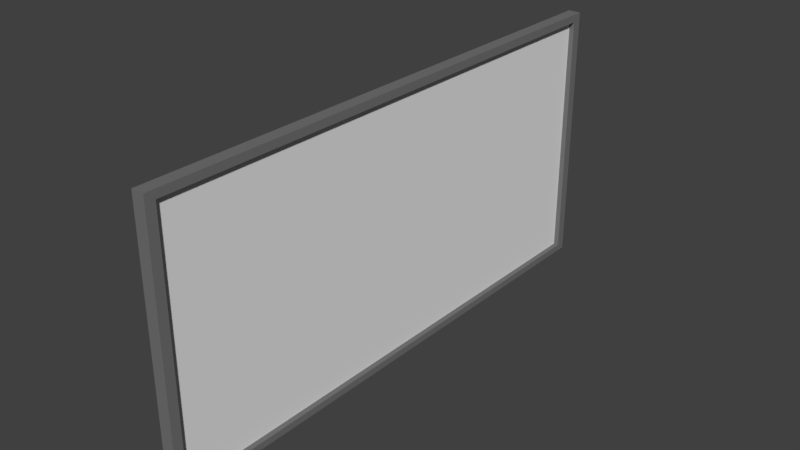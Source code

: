 # Source: TV.blend  (saved by Blender 2.79.0; exported with 4.5.12 LTS)
import bpy
from mathutils import Matrix  # noqa: F401  (used for matrix-valued properties, if any)

bpy.ops.wm.read_factory_settings(use_empty=True)
scene = bpy.context.scene
scene.name = 'Scene'

# ---- collections
col_collection_1 = bpy.data.collections.new('Collection 1'); scene.collection.children.link(col_collection_1)

# ---- materials (node trees are filled in below, after node groups)
mat_tv = bpy.data.materials.new('TV')
mat_tv.alpha_threshold = 0.0
mat_tv.use_transparent_shadow = False
mat_tv.diffuse_color = (0.1734, 0.1734, 0.1734, 1.0)
mat_tv.roughness = 0.5
mat_display = bpy.data.materials.new('display')
mat_display.alpha_threshold = 0.0
mat_display.use_transparent_shadow = False
mat_display.roughness = 0.5

# ---- material node trees

# ---- world
world_world = bpy.data.worlds.new('World'); scene.world = world_world
world_world.color = (0.05088, 0.05088, 0.05088)
world_world.use_sun_shadow = False
world_world.sun_shadow_jitter_overblur = 0.0
world_world.cycles.sampling_method = 'MANUAL'

# ---- meshes
me_cube_000 = bpy.data.meshes.new('Cube.000')
me_cube_000.from_pydata([(-0.00886, -0.6342, 0.3008), (0.00886, -0.6342, 0.3008), (0.00886, -0.6342, -0.3038), (-0.00886, -0.6342, -0.3038), (0.00886, 0.0, 0.3008), (-0.00886, 0.0, 0.3008), (-0.00886, 0.6342, 0.3008), (0.00886, 0.6342, 0.3008), (0.00886, 0.0, -0.3038), (-0.00886, 0.0, -0.3038), (0.00886, 0.6342, -0.3038), (-0.00886, 0.6342, -0.3038)], [], [(2, 8, 4, 1), (9, 3, 0, 5), (10, 7, 4, 8), (9, 5, 6, 11), (2, 1, 0, 3), (5, 0, 1, 4), (6, 5, 4, 7), (11, 6, 7, 10), (9, 11, 10, 8), (3, 9, 8, 2)])
me_cube_000.polygons.foreach_set('material_index', [1, 0, 1, 0, 1, 1, 1, 1, 1, 1])
_uv = me_cube_000.uv_layers.new(name='UVMap')
_uv.uv.foreach_set('vector', [0.03492, 0.3225, 0.4982, 0.3225, 0.4982, 0.7641, 0.03492, 0.7641, 0.4982, 0.3225, 0.03492, 0.3225, 0.03492, 0.7641, 0.4982, 0.7641, 0.9614, 0.3225, 0.9614, 0.7641, 0.4982, 0.7641, 0.4982, 0.3225, 0.4982, 0.3225, 0.4982, 0.7641, 0.9614, 0.7641, 0.9614, 0.3225, 0.03492, 0.3225, 0.03492, 0.7641, 0.03492, 0.7641, 0.03492, 0.3225, 0.0, 0.0, 0.0, 0.0, 0.0, 0.0, 0.0, 0.0, 0.0, 0.0, 0.0, 0.0, 0.0, 0.0, 0.0, 0.0, 0.0, 0.0, 0.0, 0.0, 0.0, 0.0, 0.0, 0.0, 0.0, 0.0, 0.0, 0.0, 0.0, 0.0, 0.0, 0.0, 0.0, 0.0, 0.0, 0.0, 0.0, 0.0, 0.0, 0.0])
me_cube_000.materials.append(mat_tv)
me_cube_000.materials.append(mat_display)
me_cube_000.use_remesh_preserve_volume = False
me_cube_000.use_remesh_preserve_attributes = False
me_cube_000.use_mirror_vertex_groups = False
me_cube_000.update()
me_cube_001 = bpy.data.meshes.new('Cube.001')
me_cube_001.from_pydata([(0.00886, -0.6571, -0.3198), (0.00886, -0.6571, 0.3198), (-0.00886, -0.6571, -0.3198), (-0.00886, -0.6571, 0.3198), (0.00886, -0.6571, 0.3008), (-0.00886, -0.6571, 0.3008), (0.00886, -0.6342, -0.3198), (0.00886, -0.6342, 0.3198), (-0.00886, -0.6342, -0.3198), (-0.00886, -0.6342, 0.3198), (-0.00886, -0.6342, 0.3008), (0.00886, -0.6342, 0.3008), (-0.00886, -0.6571, -0.3038), (0.00886, -0.6571, -0.3038), (0.00886, -0.6342, -0.3038), (-0.00886, -0.6342, -0.3038), (0.02134, -0.6342, -0.3198), (0.02134, -0.6571, -0.3198), (0.02134, -0.6571, 0.3008), (0.02134, -0.6571, 0.3198), (0.02134, -0.6342, 0.3198), (0.02134, -0.6571, -0.3038), (0.02134, -0.6342, 0.3008), (0.02134, -0.6342, -0.3038), (0.00886, 0.6571, -0.3198), (0.00886, 0.6571, 0.3198), (0.00886, 0.0, -0.3198), (0.00886, 0.0, 0.3198), (-0.00886, 0.6571, -0.3198), (-0.00886, 0.6571, 0.3198), (-0.00886, 0.0, -0.3198), (-0.00886, 0.0, 0.3198), (0.00886, 0.6571, 0.3008), (0.00886, 0.0, 0.3008), (-0.00886, 0.0, 0.3008), (-0.00886, 0.6571, 0.3008), (0.00886, 0.6342, -0.3198), (0.00886, 0.6342, 0.3198), (-0.00886, 0.6342, -0.3198), (-0.00886, 0.6342, 0.3198), (-0.00886, 0.6342, 0.3008), (0.00886, 0.6342, 0.3008), (0.00886, 0.0, -0.3038), (-0.00886, 0.0, -0.3038), (-0.00886, 0.6571, -0.3038), (0.00886, 0.6571, -0.3038), (0.00886, 0.6342, -0.3038), (-0.00886, 0.6342, -0.3038), (0.02134, 0.6342, -0.3198), (0.02134, 0.6571, -0.3198), (0.02134, 0.6571, 0.3008), (0.02134, 0.6571, 0.3198), (0.02134, 0.6342, 0.3198), (0.02134, 0.0, 0.3198), (0.02134, 0.0, -0.3038), (0.02134, 0.0, -0.3198), (0.02134, 0.6571, -0.3038), (0.02134, 0.0, 0.3008), (0.02134, 0.6342, 0.3008), (0.02134, 0.6342, -0.3038)], [], [(0, 17, 21, 13), (12, 13, 4, 5), (10, 5, 3, 9), (5, 4, 1, 3), (6, 0, 2, 8), (9, 3, 1, 7), (15, 12, 5, 10), (1, 19, 20, 7), (31, 9, 7, 27), (26, 6, 8, 30), (34, 10, 9, 31), (26, 55, 16, 6), (30, 8, 15, 43), (7, 20, 53, 27), (13, 21, 18, 4), (8, 2, 12, 15), (2, 0, 13, 12), (22, 57, 53, 20), (21, 23, 22, 18), (18, 22, 20, 19), (17, 16, 23, 21), (16, 55, 54, 23), (6, 16, 17, 0), (11, 22, 23, 14), (33, 57, 22, 11), (4, 18, 19, 1), (14, 23, 54, 42), (24, 45, 56, 49), (44, 35, 32, 45), (40, 39, 29, 35), (35, 29, 25, 32), (36, 38, 28, 24), (39, 37, 25, 29), (47, 40, 35, 44), (25, 37, 52, 51), (31, 27, 37, 39), (26, 30, 38, 36), (34, 31, 39, 40), (26, 36, 48, 55), (30, 43, 47, 38), (37, 27, 53, 52), (45, 32, 50, 56), (38, 47, 44, 28), (28, 44, 45, 24), (58, 52, 53, 57), (56, 50, 58, 59), (50, 51, 52, 58), (49, 56, 59, 48), (48, 59, 54, 55), (36, 24, 49, 48), (41, 46, 59, 58), (33, 41, 58, 57), (32, 25, 51, 50), (46, 42, 54, 59)])
_uv = me_cube_001.uv_layers.new(name='UVMap')
_uv.uv.foreach_set('vector', [0.01823, 0.3108, 0.01823, 0.3108, 0.01823, 0.3225, 0.01823, 0.3225, 0.01823, 0.3225, 0.01823, 0.3225, 0.01823, 0.7641, 0.01823, 0.7641, 0.03492, 0.7641, 0.01823, 0.7641, 0.01823, 0.778, 0.03492, 0.778, 0.01823, 0.7641, 0.01823, 0.7641, 0.01823, 0.778, 0.01823, 0.778, 0.03492, 0.3108, 0.01823, 0.3108, 0.01823, 0.3108, 0.03492, 0.3108, 0.03492, 0.778, 0.01823, 0.778, 0.01823, 0.778, 0.03492, 0.778, 0.03492, 0.3225, 0.01823, 0.3225, 0.01823, 0.7641, 0.03492, 0.7641, 0.01823, 0.778, 0.01823, 0.778, 0.03492, 0.778, 0.03492, 0.778, 0.4982, 0.778, 0.03492, 0.778, 0.03492, 0.778, 0.4982, 0.778, 0.4982, 0.3108, 0.03492, 0.3108, 0.03492, 0.3108, 0.4982, 0.3108, 0.4982, 0.7641, 0.03492, 0.7641, 0.03492, 0.778, 0.4982, 0.778, 0.4982, 0.3108, 0.4982, 0.3108, 0.03492, 0.3108, 0.03492, 0.3108, 0.4982, 0.3108, 0.03492, 0.3108, 0.03492, 0.3225, 0.4982, 0.3225, 0.03492, 0.778, 0.03492, 0.778, 0.4982, 0.778, 0.4982, 0.778, 0.01823, 0.3225, 0.01823, 0.3225, 0.01823, 0.7641, 0.01823, 0.7641, 0.03492, 0.3108, 0.01823, 0.3108, 0.01823, 0.3225, 0.03492, 0.3225, 0.01823, 0.3108, 0.01823, 0.3108, 0.01823, 0.3225, 0.01823, 0.3225, 0.03492, 0.7641, 0.4982, 0.7641, 0.4982, 0.778, 0.03492, 0.778, 0.01823, 0.3225, 0.03492, 0.3225, 0.03492, 0.7641, 0.01823, 0.7641, 0.01823, 0.7641, 0.03492, 0.7641, 0.03492, 0.778, 0.01823, 0.778, 0.01823, 0.3108, 0.03492, 0.3108, 0.03492, 0.3225, 0.01823, 0.3225, 0.03492, 0.3108, 0.4982, 0.3108, 0.4982, 0.3225, 0.03492, 0.3225, 0.03492, 0.3108, 0.03492, 0.3108, 0.01823, 0.3108, 0.01823, 0.3108, 0.03492, 0.7641, 0.03492, 0.7641, 0.03492, 0.3225, 0.03492, 0.3225, 0.4982, 0.7641, 0.4982, 0.7641, 0.03492, 0.7641, 0.03492, 0.7641, 0.01823, 0.7641, 0.01823, 0.7641, 0.01823, 0.778, 0.01823, 0.778, 0.03492, 0.3225, 0.03492, 0.3225, 0.4982, 0.3225, 0.4982, 0.3225, 0.9781, 0.3108, 0.9781, 0.3225, 0.9781, 0.3225, 0.9781, 0.3108, 0.9781, 0.3225, 0.9781, 0.7641, 0.9781, 0.7641, 0.9781, 0.3225, 0.9614, 0.7641, 0.9614, 0.778, 0.9781, 0.778, 0.9781, 0.7641, 0.9781, 0.7641, 0.9781, 0.778, 0.9781, 0.778, 0.9781, 0.7641, 0.9614, 0.3108, 0.9614, 0.3108, 0.9781, 0.3108, 0.9781, 0.3108, 0.9614, 0.778, 0.9614, 0.778, 0.9781, 0.778, 0.9781, 0.778, 0.9614, 0.3225, 0.9614, 0.7641, 0.9781, 0.7641, 0.9781, 0.3225, 0.9781, 0.778, 0.9614, 0.778, 0.9614, 0.778, 0.9781, 0.778, 0.4982, 0.778, 0.4982, 0.778, 0.9614, 0.778, 0.9614, 0.778, 0.4982, 0.3108, 0.4982, 0.3108, 0.9614, 0.3108, 0.9614, 0.3108, 0.4982, 0.7641, 0.4982, 0.778, 0.9614, 0.778, 0.9614, 0.7641, 0.4982, 0.3108, 0.9614, 0.3108, 0.9614, 0.3108, 0.4982, 0.3108, 0.4982, 0.3108, 0.4982, 0.3225, 0.9614, 0.3225, 0.9614, 0.3108, 0.9614, 0.778, 0.4982, 0.778, 0.4982, 0.778, 0.9614, 0.778, 0.9781, 0.3225, 0.9781, 0.7641, 0.9781, 0.7641, 0.9781, 0.3225, 0.9614, 0.3108, 0.9614, 0.3225, 0.9781, 0.3225, 0.9781, 0.3108, 0.9781, 0.3108, 0.9781, 0.3225, 0.9781, 0.3225, 0.9781, 0.3108, 0.9614, 0.7641, 0.9614, 0.778, 0.4982, 0.778, 0.4982, 0.7641, 0.9781, 0.3225, 0.9781, 0.7641, 0.9614, 0.7641, 0.9614, 0.3225, 0.9781, 0.7641, 0.9781, 0.778, 0.9614, 0.778, 0.9614, 0.7641, 0.9781, 0.3108, 0.9781, 0.3225, 0.9614, 0.3225, 0.9614, 0.3108, 0.9614, 0.3108, 0.9614, 0.3225, 0.4982, 0.3225, 0.4982, 0.3108, 0.9614, 0.3108, 0.9781, 0.3108, 0.9781, 0.3108, 0.9614, 0.3108, 0.9614, 0.7641, 0.9614, 0.3225, 0.9614, 0.3225, 0.9614, 0.7641, 0.4982, 0.7641, 0.9614, 0.7641, 0.9614, 0.7641, 0.4982, 0.7641, 0.9781, 0.7641, 0.9781, 0.778, 0.9781, 0.778, 0.9781, 0.7641, 0.9614, 0.3225, 0.4982, 0.3225, 0.4982, 0.3225, 0.9614, 0.3225])
me_cube_001.materials.append(mat_tv)
me_cube_001.materials.append(mat_display)
me_cube_001.use_remesh_preserve_volume = False
me_cube_001.use_remesh_preserve_attributes = False
me_cube_001.use_mirror_vertex_groups = False
me_cube_001.update()

# ---- objects
ob_cube_001 = bpy.data.objects.new('Cube.001', me_cube_000)
ob_cube = bpy.data.objects.new('Cube', me_cube_001)

# ---- transforms, parenting, visibility, modifiers, constraints
ob_cube_001.location = (0.0, 0.0, 0.7694)
ob_cube_001.lineart.crease_threshold = 0.0
ob_cube.location = (0.0, 0.0, 0.7694)
ob_cube.lineart.crease_threshold = 0.0

# ---- collection membership
col_collection_1.objects.link(ob_cube_001)
col_collection_1.objects.link(ob_cube)

# ---- scene / render settings (as saved in the file)
scene.frame_start = 1; scene.frame_end = 250; scene.frame_set(1)
scene.render.engine = 'BLENDER_EEVEE_NEXT'
scene.render.resolution_percentage = 50
scene.render.dither_intensity = 0.0
scene.cycles.use_denoising = False
scene.cycles.samples = 128
scene.cycles.sampling_pattern = 'TABULATED_SOBOL'
scene.cycles.use_adaptive_sampling = False
scene.cycles.use_light_tree = False
scene.cycles.blur_glossy = 0.0
scene.cycles.sample_clamp_indirect = 0.0
scene.view_settings.view_transform = 'Standard'
bpy.context.view_layer.update()

# ---- added for rendering (the .blend has no active camera and no usable light): camera, sun
cam_auto = bpy.data.cameras.new('AutoCamera')
cam_auto.lens = 50.0
cam_auto.sensor_width = 36.0
cam_auto.clip_end = 1000.0
ob_auto_camera = bpy.data.objects.new('AutoCamera', cam_auto)
scene.collection.objects.link(ob_auto_camera)
ob_auto_camera.location = (1.35878, -1.62305, 1.85142)
ob_auto_camera.rotation_euler = (1.09748, -7.21219e-08, 0.694738)
scene.camera = ob_auto_camera
light_auto_sun = bpy.data.lights.new('AutoSun', 'SUN')
light_auto_sun.energy = 3.0
light_auto_sun.angle = 0.0523599
ob_auto_sun = bpy.data.objects.new('AutoSun', light_auto_sun)
scene.collection.objects.link(ob_auto_sun)
ob_auto_sun.rotation_euler = (0.872665, 0.174533, 0.523599)
bpy.context.view_layer.update()
